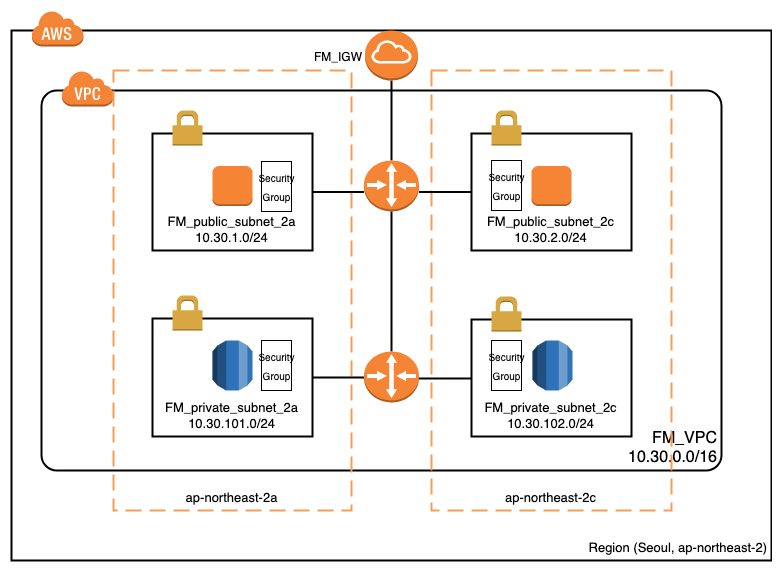

The diagram above was exported from draw.io. Its source (the exported page's mxGraphModel, read from the mxfile embedded in the PNG):
<mxGraphModel dx="1426" dy="795" grid="1" gridSize="10" guides="1" tooltips="1" connect="1" arrows="1" fold="1" page="1" pageScale="1" pageWidth="827" pageHeight="1169" math="0" shadow="0">
  <root>
    <mxCell id="0" />
    <mxCell id="1" parent="0" />
    <mxCell id="fqcZ1-nAO5UPny9u9xUr-1" value="Region (Seoul, ap-northeast-2)" style="rounded=1;arcSize=0;dashed=0;strokeColor=#000000;fillColor=none;gradientColor=none;strokeWidth=2;direction=east;fontSize=13;verticalAlign=bottom;align=right;" vertex="1" parent="1">
      <mxGeometry x="20" y="40" width="760" height="530" as="geometry" />
    </mxCell>
    <mxCell id="fqcZ1-nAO5UPny9u9xUr-2" value="" style="dashed=0;html=1;shape=mxgraph.aws3.cloud;fillColor=#F58536;gradientColor=none;dashed=0;direction=east;" vertex="1" parent="1">
      <mxGeometry x="40" y="20" width="52" height="36" as="geometry" />
    </mxCell>
    <mxCell id="fqcZ1-nAO5UPny9u9xUr-3" value="FM_VPC&#10;10.30.0.0/16" style="rounded=1;arcSize=4;dashed=0;strokeColor=#000000;fillColor=none;gradientColor=none;strokeWidth=2;align=right;verticalAlign=bottom;fontSize=16;" vertex="1" parent="1">
      <mxGeometry x="50" y="100" width="680" height="380" as="geometry" />
    </mxCell>
    <mxCell id="fqcZ1-nAO5UPny9u9xUr-4" value="" style="dashed=0;html=1;shape=mxgraph.aws3.virtual_private_cloud;fillColor=#F58536;gradientColor=none;dashed=0;" vertex="1" parent="1">
      <mxGeometry x="70" y="80" width="52" height="36" as="geometry" />
    </mxCell>
    <mxCell id="fqcZ1-nAO5UPny9u9xUr-5" value="ap-northeast-2a" style="rounded=1;arcSize=0;dashed=1;strokeColor=#F59D56;fillColor=none;gradientColor=none;dashPattern=8 4;strokeWidth=2;fontSize=13;align=center;verticalAlign=bottom;" vertex="1" parent="1">
      <mxGeometry x="122" y="80" width="238" height="440" as="geometry" />
    </mxCell>
    <mxCell id="fqcZ1-nAO5UPny9u9xUr-6" value="ap-northeast-2c" style="rounded=1;arcSize=0;dashed=1;strokeColor=#F59D56;fillColor=none;gradientColor=none;dashPattern=8 4;strokeWidth=2;fontSize=13;align=center;verticalAlign=bottom;" vertex="1" parent="1">
      <mxGeometry x="440" y="80" width="240" height="440" as="geometry" />
    </mxCell>
    <mxCell id="fqcZ1-nAO5UPny9u9xUr-28" style="edgeStyle=orthogonalEdgeStyle;rounded=0;orthogonalLoop=1;jettySize=auto;html=1;endArrow=none;endFill=0;strokeWidth=2;fontSize=16;" edge="1" parent="1" source="fqcZ1-nAO5UPny9u9xUr-7" target="fqcZ1-nAO5UPny9u9xUr-21">
      <mxGeometry relative="1" as="geometry">
        <Array as="points">
          <mxPoint x="400" y="202" />
        </Array>
      </mxGeometry>
    </mxCell>
    <mxCell id="fqcZ1-nAO5UPny9u9xUr-7" value="FM_public_subnet_2a&#10;10.30.1.0/24" style="rounded=1;arcSize=0;dashed=0;strokeColor=#000000;fillColor=none;gradientColor=none;strokeWidth=2;fontSize=13;align=center;verticalAlign=bottom;" vertex="1" parent="1">
      <mxGeometry x="161" y="143" width="160" height="117" as="geometry" />
    </mxCell>
    <mxCell id="fqcZ1-nAO5UPny9u9xUr-8" value="" style="dashed=0;html=1;shape=mxgraph.aws3.permissions;fillColor=#D9A741;gradientColor=none;dashed=0;fontSize=13;align=center;" vertex="1" parent="1">
      <mxGeometry x="181" y="120" width="30" height="35" as="geometry" />
    </mxCell>
    <mxCell id="fqcZ1-nAO5UPny9u9xUr-31" style="edgeStyle=orthogonalEdgeStyle;rounded=0;orthogonalLoop=1;jettySize=auto;html=1;endArrow=none;endFill=0;strokeWidth=2;fontSize=16;" edge="1" parent="1" source="fqcZ1-nAO5UPny9u9xUr-11" target="fqcZ1-nAO5UPny9u9xUr-30">
      <mxGeometry relative="1" as="geometry" />
    </mxCell>
    <mxCell id="fqcZ1-nAO5UPny9u9xUr-11" value="FM_private_subnet_2a&#10;10.30.101.0/24" style="rounded=1;arcSize=0;dashed=0;strokeColor=#000000;fillColor=none;gradientColor=none;strokeWidth=2;fontSize=13;align=center;verticalAlign=bottom;" vertex="1" parent="1">
      <mxGeometry x="161" y="328" width="160" height="118" as="geometry" />
    </mxCell>
    <mxCell id="fqcZ1-nAO5UPny9u9xUr-12" value="" style="dashed=0;html=1;shape=mxgraph.aws3.permissions;fillColor=#D9A741;gradientColor=none;dashed=0;fontSize=13;align=center;" vertex="1" parent="1">
      <mxGeometry x="181" y="305" width="30" height="35" as="geometry" />
    </mxCell>
    <mxCell id="fqcZ1-nAO5UPny9u9xUr-29" style="edgeStyle=orthogonalEdgeStyle;rounded=0;orthogonalLoop=1;jettySize=auto;html=1;endArrow=none;endFill=0;strokeWidth=2;fontSize=16;" edge="1" parent="1" source="fqcZ1-nAO5UPny9u9xUr-14" target="fqcZ1-nAO5UPny9u9xUr-21">
      <mxGeometry relative="1" as="geometry">
        <Array as="points">
          <mxPoint x="410" y="202" />
        </Array>
      </mxGeometry>
    </mxCell>
    <mxCell id="fqcZ1-nAO5UPny9u9xUr-14" value="FM_public_subnet_2c&#10;10.30.2.0/24" style="rounded=1;arcSize=0;dashed=0;strokeColor=#000000;fillColor=none;gradientColor=none;strokeWidth=2;fontSize=13;align=center;verticalAlign=bottom;" vertex="1" parent="1">
      <mxGeometry x="480" y="143" width="160" height="117" as="geometry" />
    </mxCell>
    <mxCell id="fqcZ1-nAO5UPny9u9xUr-34" style="edgeStyle=orthogonalEdgeStyle;rounded=0;orthogonalLoop=1;jettySize=auto;html=1;entryX=0.845;entryY=0.529;entryDx=0;entryDy=0;entryPerimeter=0;endArrow=none;endFill=0;strokeWidth=2;fontSize=16;" edge="1" parent="1" source="fqcZ1-nAO5UPny9u9xUr-19" target="fqcZ1-nAO5UPny9u9xUr-30">
      <mxGeometry relative="1" as="geometry" />
    </mxCell>
    <mxCell id="fqcZ1-nAO5UPny9u9xUr-19" value="FM_private_subnet_2c&#10;10.30.102.0/24" style="rounded=1;arcSize=0;dashed=0;strokeColor=#000000;fillColor=none;gradientColor=none;strokeWidth=2;fontSize=13;align=center;verticalAlign=bottom;" vertex="1" parent="1">
      <mxGeometry x="480" y="329" width="160" height="117" as="geometry" />
    </mxCell>
    <mxCell id="fqcZ1-nAO5UPny9u9xUr-13" value="" style="dashed=0;html=1;shape=mxgraph.aws3.permissions;fillColor=#D9A741;gradientColor=none;dashed=0;fontSize=13;align=center;" vertex="1" parent="1">
      <mxGeometry x="500" y="120" width="30" height="35" as="geometry" />
    </mxCell>
    <mxCell id="fqcZ1-nAO5UPny9u9xUr-18" value="" style="dashed=0;html=1;shape=mxgraph.aws3.permissions;fillColor=#D9A741;gradientColor=none;dashed=0;fontSize=13;align=center;" vertex="1" parent="1">
      <mxGeometry x="500" y="306" width="30" height="35" as="geometry" />
    </mxCell>
    <mxCell id="fqcZ1-nAO5UPny9u9xUr-23" style="edgeStyle=orthogonalEdgeStyle;rounded=0;orthogonalLoop=1;jettySize=auto;html=1;fontSize=16;endArrow=none;endFill=0;strokeWidth=2;" edge="1" parent="1" source="fqcZ1-nAO5UPny9u9xUr-20" target="fqcZ1-nAO5UPny9u9xUr-21">
      <mxGeometry relative="1" as="geometry" />
    </mxCell>
    <mxCell id="fqcZ1-nAO5UPny9u9xUr-20" value="&lt;font style=&quot;font-size: 12px&quot;&gt;FM_IGW&lt;/font&gt;" style="outlineConnect=0;dashed=0;verticalLabelPosition=middle;verticalAlign=middle;align=right;html=1;shape=mxgraph.aws3.internet_gateway;fillColor=#F58534;gradientColor=none;fontSize=16;horizontal=1;labelPosition=left;" vertex="1" parent="1">
      <mxGeometry x="373.5" y="40" width="53" height="50" as="geometry" />
    </mxCell>
    <mxCell id="fqcZ1-nAO5UPny9u9xUr-21" value="" style="outlineConnect=0;dashed=0;verticalLabelPosition=bottom;verticalAlign=top;align=center;html=1;shape=mxgraph.aws3.router;fillColor=#F58534;gradientColor=none;fontSize=16;" vertex="1" parent="1">
      <mxGeometry x="372.5" y="170" width="55" height="51" as="geometry" />
    </mxCell>
    <mxCell id="fqcZ1-nAO5UPny9u9xUr-33" style="edgeStyle=orthogonalEdgeStyle;rounded=0;orthogonalLoop=1;jettySize=auto;html=1;endArrow=none;endFill=0;strokeWidth=2;fontSize=16;" edge="1" parent="1" source="fqcZ1-nAO5UPny9u9xUr-30" target="fqcZ1-nAO5UPny9u9xUr-21">
      <mxGeometry relative="1" as="geometry" />
    </mxCell>
    <mxCell id="fqcZ1-nAO5UPny9u9xUr-30" value="" style="outlineConnect=0;dashed=0;verticalLabelPosition=bottom;verticalAlign=top;align=center;html=1;shape=mxgraph.aws3.router;fillColor=#F58534;gradientColor=none;fontSize=16;" vertex="1" parent="1">
      <mxGeometry x="372.5" y="361" width="55" height="51" as="geometry" />
    </mxCell>
    <mxCell id="fqcZ1-nAO5UPny9u9xUr-35" value="" style="outlineConnect=0;dashed=0;verticalLabelPosition=bottom;verticalAlign=top;align=center;html=1;shape=mxgraph.aws3.instance;fillColor=#F58534;gradientColor=none;fontSize=16;" vertex="1" parent="1">
      <mxGeometry x="221" y="175.5" width="40" height="40" as="geometry" />
    </mxCell>
    <mxCell id="fqcZ1-nAO5UPny9u9xUr-36" value="" style="outlineConnect=0;dashed=0;verticalLabelPosition=bottom;verticalAlign=top;align=center;html=1;shape=mxgraph.aws3.instance;fillColor=#F58534;gradientColor=none;fontSize=16;" vertex="1" parent="1">
      <mxGeometry x="540" y="175.5" width="40" height="40" as="geometry" />
    </mxCell>
    <mxCell id="fqcZ1-nAO5UPny9u9xUr-37" value="" style="outlineConnect=0;dashed=0;verticalLabelPosition=bottom;verticalAlign=top;align=center;html=1;shape=mxgraph.aws3.rds;fillColor=#2E73B8;gradientColor=none;fontSize=16;" vertex="1" parent="1">
      <mxGeometry x="221" y="350" width="40" height="50" as="geometry" />
    </mxCell>
    <mxCell id="fqcZ1-nAO5UPny9u9xUr-38" value="" style="outlineConnect=0;dashed=0;verticalLabelPosition=bottom;verticalAlign=top;align=center;html=1;shape=mxgraph.aws3.rds;fillColor=#2E73B8;gradientColor=none;fontSize=16;" vertex="1" parent="1">
      <mxGeometry x="541" y="350" width="40" height="50" as="geometry" />
    </mxCell>
    <mxCell id="fqcZ1-nAO5UPny9u9xUr-39" value="&lt;font style=&quot;font-size: 9px&quot;&gt;Security Group&lt;/font&gt;" style="rounded=0;whiteSpace=wrap;html=1;fontSize=16;align=center;" vertex="1" parent="1">
      <mxGeometry x="270" y="171" width="30" height="50" as="geometry" />
    </mxCell>
    <mxCell id="fqcZ1-nAO5UPny9u9xUr-40" value="&lt;font style=&quot;font-size: 9px&quot;&gt;Security Group&lt;/font&gt;" style="rounded=0;whiteSpace=wrap;html=1;fontSize=16;align=center;" vertex="1" parent="1">
      <mxGeometry x="500" y="170" width="30" height="50" as="geometry" />
    </mxCell>
    <mxCell id="fqcZ1-nAO5UPny9u9xUr-41" value="&lt;font style=&quot;font-size: 9px&quot;&gt;Security Group&lt;/font&gt;" style="rounded=0;whiteSpace=wrap;html=1;fontSize=16;align=center;" vertex="1" parent="1">
      <mxGeometry x="500" y="350" width="30" height="50" as="geometry" />
    </mxCell>
    <mxCell id="fqcZ1-nAO5UPny9u9xUr-42" value="&lt;font style=&quot;font-size: 9px&quot;&gt;Security Group&lt;/font&gt;" style="rounded=0;whiteSpace=wrap;html=1;fontSize=16;align=center;" vertex="1" parent="1">
      <mxGeometry x="270" y="350" width="30" height="50" as="geometry" />
    </mxCell>
  </root>
</mxGraphModel>